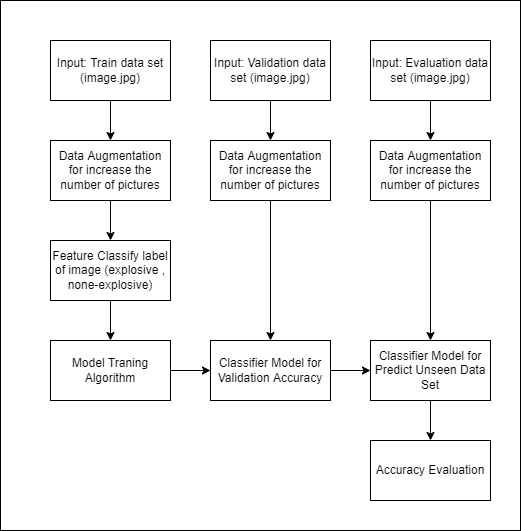

The diagram above was exported from draw.io. Its source (the exported page's mxGraphModel, read from the mxfile embedded in the PNG):
<mxGraphModel dx="1662" dy="705" grid="1" gridSize="10" guides="1" tooltips="1" connect="1" arrows="1" fold="1" page="1" pageScale="1" pageWidth="827" pageHeight="1169" math="0" shadow="0">
  <root>
    <mxCell id="WIyWlLk6GJQsqaUBKTNV-0" />
    <mxCell id="WIyWlLk6GJQsqaUBKTNV-1" parent="WIyWlLk6GJQsqaUBKTNV-0" />
    <mxCell id="CqrNu_rhmqKLaeKvmm2t-2" value="" style="edgeStyle=orthogonalEdgeStyle;rounded=0;orthogonalLoop=1;jettySize=auto;html=1;" parent="WIyWlLk6GJQsqaUBKTNV-1" source="CqrNu_rhmqKLaeKvmm2t-0" target="CqrNu_rhmqKLaeKvmm2t-1" edge="1">
      <mxGeometry relative="1" as="geometry" />
    </mxCell>
    <mxCell id="CqrNu_rhmqKLaeKvmm2t-0" value="&lt;span&gt;Input: Train data set (image.jpg)&lt;/span&gt;" style="rounded=0;whiteSpace=wrap;html=1;" parent="WIyWlLk6GJQsqaUBKTNV-1" vertex="1">
      <mxGeometry x="120" y="40" width="120" height="60" as="geometry" />
    </mxCell>
    <mxCell id="CqrNu_rhmqKLaeKvmm2t-4" value="" style="edgeStyle=orthogonalEdgeStyle;rounded=0;orthogonalLoop=1;jettySize=auto;html=1;" parent="WIyWlLk6GJQsqaUBKTNV-1" source="CqrNu_rhmqKLaeKvmm2t-1" target="CqrNu_rhmqKLaeKvmm2t-3" edge="1">
      <mxGeometry relative="1" as="geometry" />
    </mxCell>
    <mxCell id="CqrNu_rhmqKLaeKvmm2t-1" value="Data Augmentation for&amp;nbsp;increase the number of pictures" style="rounded=0;whiteSpace=wrap;html=1;" parent="WIyWlLk6GJQsqaUBKTNV-1" vertex="1">
      <mxGeometry x="120" y="140" width="120" height="60" as="geometry" />
    </mxCell>
    <mxCell id="CqrNu_rhmqKLaeKvmm2t-6" value="" style="edgeStyle=orthogonalEdgeStyle;rounded=0;orthogonalLoop=1;jettySize=auto;html=1;" parent="WIyWlLk6GJQsqaUBKTNV-1" source="CqrNu_rhmqKLaeKvmm2t-3" target="CqrNu_rhmqKLaeKvmm2t-5" edge="1">
      <mxGeometry relative="1" as="geometry" />
    </mxCell>
    <mxCell id="CqrNu_rhmqKLaeKvmm2t-3" value="Feature Classify label of image (explosive , none-explosive)" style="rounded=0;whiteSpace=wrap;html=1;" parent="WIyWlLk6GJQsqaUBKTNV-1" vertex="1">
      <mxGeometry x="120" y="240" width="120" height="60" as="geometry" />
    </mxCell>
    <mxCell id="CqrNu_rhmqKLaeKvmm2t-24" value="" style="edgeStyle=orthogonalEdgeStyle;rounded=0;orthogonalLoop=1;jettySize=auto;html=1;" parent="WIyWlLk6GJQsqaUBKTNV-1" source="CqrNu_rhmqKLaeKvmm2t-5" target="CqrNu_rhmqKLaeKvmm2t-16" edge="1">
      <mxGeometry relative="1" as="geometry" />
    </mxCell>
    <mxCell id="CqrNu_rhmqKLaeKvmm2t-5" value="&lt;span&gt;Model Traning Algorithm&lt;/span&gt;" style="rounded=0;whiteSpace=wrap;html=1;" parent="WIyWlLk6GJQsqaUBKTNV-1" vertex="1">
      <mxGeometry x="120" y="340" width="120" height="60" as="geometry" />
    </mxCell>
    <mxCell id="CqrNu_rhmqKLaeKvmm2t-15" value="" style="edgeStyle=orthogonalEdgeStyle;rounded=0;orthogonalLoop=1;jettySize=auto;html=1;" parent="WIyWlLk6GJQsqaUBKTNV-1" source="CqrNu_rhmqKLaeKvmm2t-7" target="CqrNu_rhmqKLaeKvmm2t-14" edge="1">
      <mxGeometry relative="1" as="geometry" />
    </mxCell>
    <mxCell id="CqrNu_rhmqKLaeKvmm2t-7" value="&lt;span&gt;Input: Validation data set (image.jpg)&lt;/span&gt;" style="rounded=0;whiteSpace=wrap;html=1;" parent="WIyWlLk6GJQsqaUBKTNV-1" vertex="1">
      <mxGeometry x="280" y="40" width="120" height="60" as="geometry" />
    </mxCell>
    <mxCell id="CqrNu_rhmqKLaeKvmm2t-17" value="" style="edgeStyle=orthogonalEdgeStyle;rounded=0;orthogonalLoop=1;jettySize=auto;html=1;" parent="WIyWlLk6GJQsqaUBKTNV-1" source="CqrNu_rhmqKLaeKvmm2t-14" target="CqrNu_rhmqKLaeKvmm2t-16" edge="1">
      <mxGeometry relative="1" as="geometry" />
    </mxCell>
    <mxCell id="CqrNu_rhmqKLaeKvmm2t-14" value="Data Augmentation for&amp;nbsp;increase the number of pictures" style="rounded=0;whiteSpace=wrap;html=1;" parent="WIyWlLk6GJQsqaUBKTNV-1" vertex="1">
      <mxGeometry x="280" y="140" width="120" height="60" as="geometry" />
    </mxCell>
    <mxCell id="CqrNu_rhmqKLaeKvmm2t-40" value="" style="edgeStyle=orthogonalEdgeStyle;rounded=0;orthogonalLoop=1;jettySize=auto;html=1;" parent="WIyWlLk6GJQsqaUBKTNV-1" source="CqrNu_rhmqKLaeKvmm2t-16" target="CqrNu_rhmqKLaeKvmm2t-30" edge="1">
      <mxGeometry relative="1" as="geometry" />
    </mxCell>
    <mxCell id="CqrNu_rhmqKLaeKvmm2t-16" value="Classifier Model for Validation Accuracy" style="rounded=0;whiteSpace=wrap;html=1;" parent="WIyWlLk6GJQsqaUBKTNV-1" vertex="1">
      <mxGeometry x="280" y="340" width="120" height="60" as="geometry" />
    </mxCell>
    <mxCell id="CqrNu_rhmqKLaeKvmm2t-21" value="" style="edgeStyle=orthogonalEdgeStyle;rounded=0;orthogonalLoop=1;jettySize=auto;html=1;" parent="WIyWlLk6GJQsqaUBKTNV-1" source="CqrNu_rhmqKLaeKvmm2t-18" target="CqrNu_rhmqKLaeKvmm2t-20" edge="1">
      <mxGeometry relative="1" as="geometry" />
    </mxCell>
    <mxCell id="CqrNu_rhmqKLaeKvmm2t-18" value="&lt;span&gt;Input: Evaluation data set (image.jpg)&lt;/span&gt;" style="rounded=0;whiteSpace=wrap;html=1;" parent="WIyWlLk6GJQsqaUBKTNV-1" vertex="1">
      <mxGeometry x="440" y="40" width="120" height="60" as="geometry" />
    </mxCell>
    <mxCell id="CqrNu_rhmqKLaeKvmm2t-31" value="" style="edgeStyle=orthogonalEdgeStyle;rounded=0;orthogonalLoop=1;jettySize=auto;html=1;" parent="WIyWlLk6GJQsqaUBKTNV-1" source="CqrNu_rhmqKLaeKvmm2t-20" target="CqrNu_rhmqKLaeKvmm2t-30" edge="1">
      <mxGeometry relative="1" as="geometry" />
    </mxCell>
    <mxCell id="CqrNu_rhmqKLaeKvmm2t-20" value="&lt;span&gt;Data Augmentation for&amp;nbsp;increase the number of pictures&lt;/span&gt;" style="rounded=0;whiteSpace=wrap;html=1;" parent="WIyWlLk6GJQsqaUBKTNV-1" vertex="1">
      <mxGeometry x="440" y="140" width="120" height="60" as="geometry" />
    </mxCell>
    <mxCell id="CqrNu_rhmqKLaeKvmm2t-22" value="Accuracy Evaluation" style="rounded=0;whiteSpace=wrap;html=1;" parent="WIyWlLk6GJQsqaUBKTNV-1" vertex="1">
      <mxGeometry x="440" y="440" width="120" height="60" as="geometry" />
    </mxCell>
    <mxCell id="CqrNu_rhmqKLaeKvmm2t-32" value="" style="edgeStyle=orthogonalEdgeStyle;rounded=0;orthogonalLoop=1;jettySize=auto;html=1;" parent="WIyWlLk6GJQsqaUBKTNV-1" source="CqrNu_rhmqKLaeKvmm2t-30" target="CqrNu_rhmqKLaeKvmm2t-22" edge="1">
      <mxGeometry relative="1" as="geometry" />
    </mxCell>
    <mxCell id="CqrNu_rhmqKLaeKvmm2t-30" value="&lt;span&gt;Classifier Model for Predict Unseen Data Set&lt;/span&gt;" style="rounded=0;whiteSpace=wrap;html=1;" parent="WIyWlLk6GJQsqaUBKTNV-1" vertex="1">
      <mxGeometry x="440" y="340" width="120" height="60" as="geometry" />
    </mxCell>
    <mxCell id="nN_KtlK2wR7AcHoYp28D-0" value="" style="rounded=0;whiteSpace=wrap;html=1;strokeColor=#000000;" vertex="1" parent="WIyWlLk6GJQsqaUBKTNV-1">
      <mxGeometry x="80" y="10" width="520" height="530" as="geometry" />
    </mxCell>
    <mxCell id="nN_KtlK2wR7AcHoYp28D-1" value="" style="edgeStyle=orthogonalEdgeStyle;rounded=0;orthogonalLoop=1;jettySize=auto;html=1;" edge="1" parent="WIyWlLk6GJQsqaUBKTNV-1" source="nN_KtlK2wR7AcHoYp28D-2" target="nN_KtlK2wR7AcHoYp28D-4">
      <mxGeometry relative="1" as="geometry" />
    </mxCell>
    <mxCell id="nN_KtlK2wR7AcHoYp28D-2" value="&lt;span&gt;Input: Train data set (image.jpg)&lt;/span&gt;" style="rounded=0;whiteSpace=wrap;html=1;" vertex="1" parent="WIyWlLk6GJQsqaUBKTNV-1">
      <mxGeometry x="130" y="50" width="120" height="60" as="geometry" />
    </mxCell>
    <mxCell id="nN_KtlK2wR7AcHoYp28D-3" value="" style="edgeStyle=orthogonalEdgeStyle;rounded=0;orthogonalLoop=1;jettySize=auto;html=1;" edge="1" parent="WIyWlLk6GJQsqaUBKTNV-1" source="nN_KtlK2wR7AcHoYp28D-4" target="nN_KtlK2wR7AcHoYp28D-6">
      <mxGeometry relative="1" as="geometry" />
    </mxCell>
    <mxCell id="nN_KtlK2wR7AcHoYp28D-4" value="Data Augmentation for&amp;nbsp;increase the number of pictures" style="rounded=0;whiteSpace=wrap;html=1;" vertex="1" parent="WIyWlLk6GJQsqaUBKTNV-1">
      <mxGeometry x="130" y="150" width="120" height="60" as="geometry" />
    </mxCell>
    <mxCell id="nN_KtlK2wR7AcHoYp28D-5" value="" style="edgeStyle=orthogonalEdgeStyle;rounded=0;orthogonalLoop=1;jettySize=auto;html=1;" edge="1" parent="WIyWlLk6GJQsqaUBKTNV-1" source="nN_KtlK2wR7AcHoYp28D-6" target="nN_KtlK2wR7AcHoYp28D-8">
      <mxGeometry relative="1" as="geometry" />
    </mxCell>
    <mxCell id="nN_KtlK2wR7AcHoYp28D-6" value="Feature Classify label of image (explosive , none-explosive)" style="rounded=0;whiteSpace=wrap;html=1;" vertex="1" parent="WIyWlLk6GJQsqaUBKTNV-1">
      <mxGeometry x="130" y="250" width="120" height="60" as="geometry" />
    </mxCell>
    <mxCell id="nN_KtlK2wR7AcHoYp28D-7" value="" style="edgeStyle=orthogonalEdgeStyle;rounded=0;orthogonalLoop=1;jettySize=auto;html=1;" edge="1" parent="WIyWlLk6GJQsqaUBKTNV-1" source="nN_KtlK2wR7AcHoYp28D-8" target="nN_KtlK2wR7AcHoYp28D-14">
      <mxGeometry relative="1" as="geometry" />
    </mxCell>
    <mxCell id="nN_KtlK2wR7AcHoYp28D-8" value="&lt;span&gt;Model Traning Algorithm&lt;/span&gt;" style="rounded=0;whiteSpace=wrap;html=1;" vertex="1" parent="WIyWlLk6GJQsqaUBKTNV-1">
      <mxGeometry x="130" y="350" width="120" height="60" as="geometry" />
    </mxCell>
    <mxCell id="nN_KtlK2wR7AcHoYp28D-9" value="" style="edgeStyle=orthogonalEdgeStyle;rounded=0;orthogonalLoop=1;jettySize=auto;html=1;" edge="1" parent="WIyWlLk6GJQsqaUBKTNV-1" source="nN_KtlK2wR7AcHoYp28D-10" target="nN_KtlK2wR7AcHoYp28D-12">
      <mxGeometry relative="1" as="geometry" />
    </mxCell>
    <mxCell id="nN_KtlK2wR7AcHoYp28D-10" value="&lt;span&gt;Input: Validation data set (image.jpg)&lt;/span&gt;" style="rounded=0;whiteSpace=wrap;html=1;" vertex="1" parent="WIyWlLk6GJQsqaUBKTNV-1">
      <mxGeometry x="290" y="50" width="120" height="60" as="geometry" />
    </mxCell>
    <mxCell id="nN_KtlK2wR7AcHoYp28D-11" value="" style="edgeStyle=orthogonalEdgeStyle;rounded=0;orthogonalLoop=1;jettySize=auto;html=1;" edge="1" parent="WIyWlLk6GJQsqaUBKTNV-1" source="nN_KtlK2wR7AcHoYp28D-12" target="nN_KtlK2wR7AcHoYp28D-14">
      <mxGeometry relative="1" as="geometry" />
    </mxCell>
    <mxCell id="nN_KtlK2wR7AcHoYp28D-12" value="Data Augmentation for&amp;nbsp;increase the number of pictures" style="rounded=0;whiteSpace=wrap;html=1;" vertex="1" parent="WIyWlLk6GJQsqaUBKTNV-1">
      <mxGeometry x="290" y="150" width="120" height="60" as="geometry" />
    </mxCell>
    <mxCell id="nN_KtlK2wR7AcHoYp28D-13" value="" style="edgeStyle=orthogonalEdgeStyle;rounded=0;orthogonalLoop=1;jettySize=auto;html=1;" edge="1" parent="WIyWlLk6GJQsqaUBKTNV-1" source="nN_KtlK2wR7AcHoYp28D-14" target="nN_KtlK2wR7AcHoYp28D-21">
      <mxGeometry relative="1" as="geometry" />
    </mxCell>
    <mxCell id="nN_KtlK2wR7AcHoYp28D-14" value="Classifier Model for Validation Accuracy" style="rounded=0;whiteSpace=wrap;html=1;" vertex="1" parent="WIyWlLk6GJQsqaUBKTNV-1">
      <mxGeometry x="290" y="350" width="120" height="60" as="geometry" />
    </mxCell>
    <mxCell id="nN_KtlK2wR7AcHoYp28D-15" value="" style="edgeStyle=orthogonalEdgeStyle;rounded=0;orthogonalLoop=1;jettySize=auto;html=1;" edge="1" parent="WIyWlLk6GJQsqaUBKTNV-1" source="nN_KtlK2wR7AcHoYp28D-16" target="nN_KtlK2wR7AcHoYp28D-18">
      <mxGeometry relative="1" as="geometry" />
    </mxCell>
    <mxCell id="nN_KtlK2wR7AcHoYp28D-16" value="&lt;span&gt;Input: Evaluation data set (image.jpg)&lt;/span&gt;" style="rounded=0;whiteSpace=wrap;html=1;" vertex="1" parent="WIyWlLk6GJQsqaUBKTNV-1">
      <mxGeometry x="450" y="50" width="120" height="60" as="geometry" />
    </mxCell>
    <mxCell id="nN_KtlK2wR7AcHoYp28D-17" value="" style="edgeStyle=orthogonalEdgeStyle;rounded=0;orthogonalLoop=1;jettySize=auto;html=1;" edge="1" parent="WIyWlLk6GJQsqaUBKTNV-1" source="nN_KtlK2wR7AcHoYp28D-18" target="nN_KtlK2wR7AcHoYp28D-21">
      <mxGeometry relative="1" as="geometry" />
    </mxCell>
    <mxCell id="nN_KtlK2wR7AcHoYp28D-18" value="&lt;span&gt;Data Augmentation for&amp;nbsp;increase the number of pictures&lt;/span&gt;" style="rounded=0;whiteSpace=wrap;html=1;" vertex="1" parent="WIyWlLk6GJQsqaUBKTNV-1">
      <mxGeometry x="450" y="150" width="120" height="60" as="geometry" />
    </mxCell>
    <mxCell id="nN_KtlK2wR7AcHoYp28D-19" value="Accuracy Evaluation" style="rounded=0;whiteSpace=wrap;html=1;" vertex="1" parent="WIyWlLk6GJQsqaUBKTNV-1">
      <mxGeometry x="450" y="450" width="120" height="60" as="geometry" />
    </mxCell>
    <mxCell id="nN_KtlK2wR7AcHoYp28D-20" value="" style="edgeStyle=orthogonalEdgeStyle;rounded=0;orthogonalLoop=1;jettySize=auto;html=1;" edge="1" parent="WIyWlLk6GJQsqaUBKTNV-1" source="nN_KtlK2wR7AcHoYp28D-21" target="nN_KtlK2wR7AcHoYp28D-19">
      <mxGeometry relative="1" as="geometry" />
    </mxCell>
    <mxCell id="nN_KtlK2wR7AcHoYp28D-21" value="&lt;span&gt;Classifier Model for Predict Unseen Data Set&lt;/span&gt;" style="rounded=0;whiteSpace=wrap;html=1;" vertex="1" parent="WIyWlLk6GJQsqaUBKTNV-1">
      <mxGeometry x="450" y="350" width="120" height="60" as="geometry" />
    </mxCell>
  </root>
</mxGraphModel>